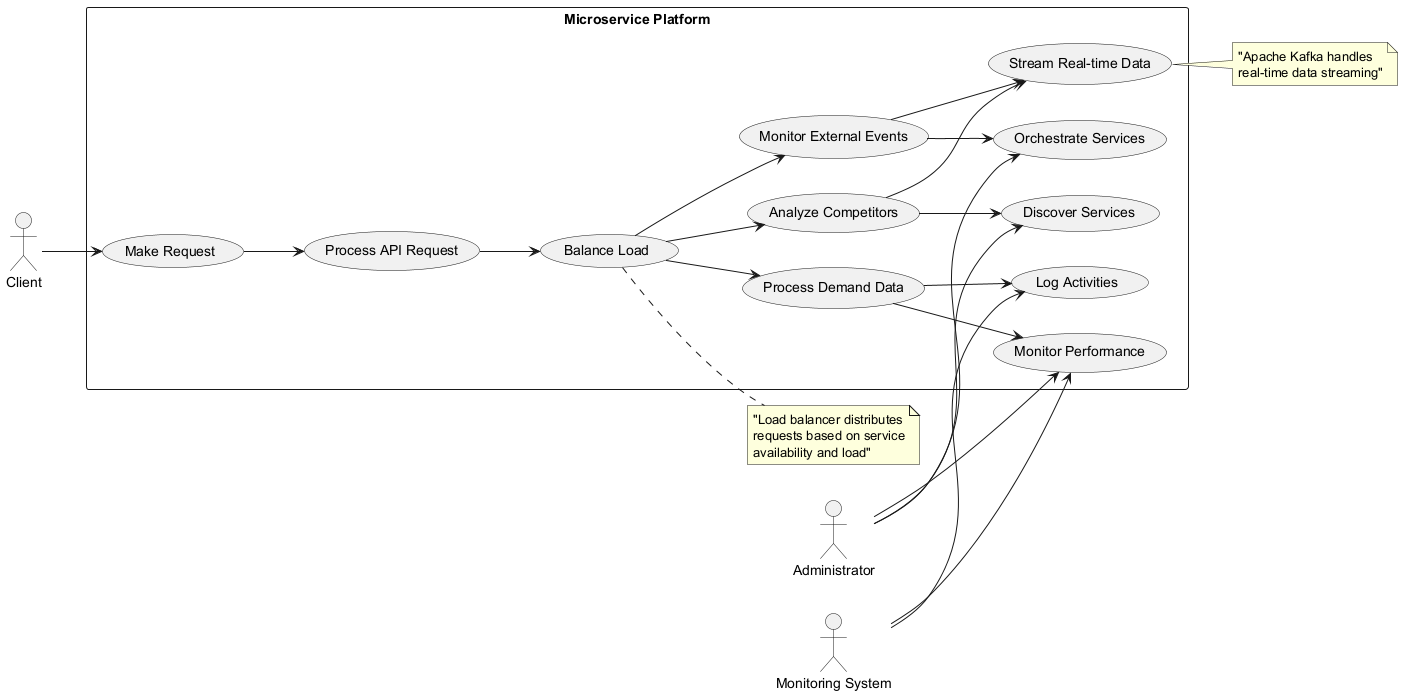

The diagram above was rendered by PlantUML. Its source (embedded in the PNG):
@startuml
left to right direction
actor Client
actor Administrator
actor "Monitoring System" as Monitor

rectangle "Microservice Platform" {
  usecase "Make Request" as UC1
  usecase "Process API Request" as UC2
  usecase "Balance Load" as UC3
  usecase "Process Demand Data" as UC4
  usecase "Analyze Competitors" as UC5
  usecase "Monitor External Events" as UC6
  usecase "Log Activities" as UC7
  usecase "Monitor Performance" as UC8
  usecase "Discover Services" as UC9
  usecase "Stream Real-time Data" as UC10
  usecase "Orchestrate Services" as UC11
}

Client --> UC1
UC1 --> UC2
UC2 --> UC3

UC3 --> UC4
UC3 --> UC5
UC3 --> UC6

UC4 --> UC7
UC4 --> UC8

UC5 --> UC9
UC5 --> UC10

UC6 --> UC10
UC6 --> UC11

Administrator --> UC11
Administrator --> UC9
Administrator --> UC8

Monitor --> UC7
Monitor --> UC8

note right of UC3: "Load balancer distributes\nrequests based on service\navailability and load"
note right of UC10: "Apache Kafka handles\nreal-time data streaming"
@enduml